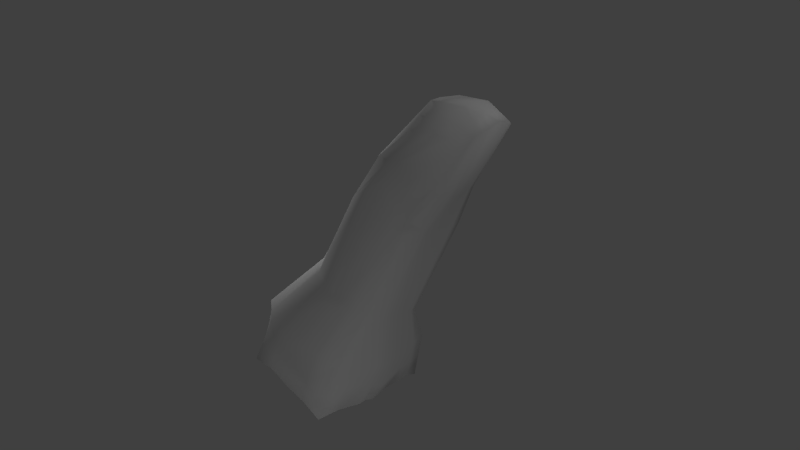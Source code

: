 # Source: polix_distal_phalanx.blend  (saved by Blender 2.66.0; exported with 4.5.12 LTS)
import bpy
from mathutils import Matrix  # noqa: F401  (used for matrix-valued properties, if any)

bpy.ops.wm.read_factory_settings(use_empty=True)
scene = bpy.context.scene
scene.name = 'Scene'

# ---- collections
col_collection_1 = bpy.data.collections.new('Collection 1'); scene.collection.children.link(col_collection_1)

# ---- world
world_world = bpy.data.worlds.new('World'); scene.world = world_world
world_world.color = (0.05088, 0.05088, 0.05088)
world_world.use_sun_shadow = False
world_world.sun_shadow_jitter_overblur = 0.0
world_world.cycles.sampling_method = 'MANUAL'
world_world.cycles.sample_map_resolution = 256

# ---- cameras
cam_camera = bpy.data.cameras.new('Camera')
cam_camera.clip_end = 100.0
cam_camera.lens = 35.0
cam_camera.sensor_width = 32.0
cam_camera.sensor_height = 18.0
cam_camera.ortho_scale = 7.314
cam_camera.dof.focus_distance = 0.0
cam_camera.dof.aperture_fstop = 128.0

# ---- lights
light_point_001 = bpy.data.lights.new('Point.001', 'POINT')
light_point_001.transmission_factor = 0.0
light_point_001.energy = 100.0
light_point_001.shadow_buffer_clip_start = 0.5
light_point_001.shadow_soft_size = 0.1
light_point_001.shadow_maximum_resolution = 0.006
light_point_001.use_absolute_resolution = True
light_point_001.cycles.use_multiple_importance_sampling = False
light_point = bpy.data.lights.new('Point', 'POINT')
light_point.transmission_factor = 0.0
light_point.energy = 100.0
light_point.shadow_buffer_clip_start = 0.5
light_point.shadow_soft_size = 0.1
light_point.shadow_maximum_resolution = 0.006
light_point.use_absolute_resolution = True
light_point.cycles.use_multiple_importance_sampling = False
light_lamp = bpy.data.lights.new('Lamp', 'POINT')
light_lamp.transmission_factor = 0.0
light_lamp.cutoff_distance = 30.0
light_lamp.energy = 100.0
light_lamp.shadow_buffer_clip_start = 1.001
light_lamp.shadow_soft_size = 0.1
light_lamp.shadow_maximum_resolution = 0.006
light_lamp.use_absolute_resolution = True
light_lamp.cycles.use_multiple_importance_sampling = False

# ---- meshes
me_cube_001 = bpy.data.meshes.new('Cube.001')
me_cube_001.from_pydata([(-0.7757, -1.136, -0.9199), (-0.8646, 0.4519, -0.9244), (0.8, 0.3301, -1.006), (0.7335, -1.27, -0.9646), (1.068, 0.007019, 0.8153), (1.101, 0.8036, 0.886), (1.893, 0.7818, 0.8546), (1.785, 0.1488, 0.8165), (0.4499, 0.7432, 0.4637), (0.6981, -0.1353, 0.6265), (1.432, 0.7016, 0.4204), (1.541, -0.121, 0.5397), (1.171, 0.3933, 0.973), (-0.9351, -0.3733, -0.8777), (2.036, 0.3933, 0.9307), (0.8412, -0.474, -0.9922), (-0.6087, -0.9458, -0.6206), (0.72, -0.925, -0.647), (0.835, 0.4353, -0.7052), (-0.7948, 0.5111, -0.6142), (0.9121, -0.1594, -0.4239), (-0.3718, -0.08115, -0.2248), (0.935, -0.3142, -0.7357), (-1.094, -0.1951, -0.6502), (-0.4344, 0.457, -0.3969), (0.8068, 0.3311, -0.4964), (0.8013, -0.5185, -0.357), (-0.1032, -0.4967, -0.2349), (0.4341, 0.2213, 0.537), (1.582, 0.2474, 0.4436), (0.3202, 0.1259, 0.3061), (1.315, 0.1064, 0.2064), (0.329, -0.244, 0.3192), (1.234, -0.2113, 0.3251), (1.289, 0.6103, 0.1674), (0.3072, 0.6758, 0.2866), (1.528, 0.8404, 0.8893), (-0.06516, 0.4774, -0.9582), (1.487, -0.0148, 0.8512), (-0.06516, -1.157, -0.953), (0.03191, -1.062, -0.6434), (0.07008, 0.6408, -0.657), (0.2927, -0.5985, -0.3118), (0.1236, 0.5366, -0.3968), (1.652, 0.3933, 1.003), (-0.06516, -0.4237, -0.8891), (0.798, 0.6976, 0.227), (0.8308, -0.2604, 0.5043), (1.109, -0.1974, 0.6538), (0.8582, 0.8107, 0.423), (-0.9721, -0.665, -0.839), (1.951, 0.2507, 0.8829), (0.4693, 0.0674, 0.5683), (1.321, -0.02748, 0.2156), (1.618, 0.09962, 0.4772), (0.9237, -0.7522, -0.9295), (1.162, 0.2507, 0.9711), (0.3233, -0.003317, 0.3107), (-0.3352, -0.2263, -0.2283), (0.8848, -0.3039, -0.4006), (0.8969, -0.5158, -0.722), (-1.011, -0.6666, -0.6083), (1.648, 0.2507, 0.9864), (-0.06516, -0.7122, -0.8203), (-0.06516, 0.0001199, -0.8628), (1.662, 0.6538, 0.9784), (0.9117, 0.06968, -0.7288), (-0.5053, 0.2352, -0.313), (-1.061, 0.2733, -0.5981), (0.8581, 0.1365, -0.461), (0.4001, 0.5344, 0.5232), (1.505, 0.4712, 0.4302), (0.8976, -0.06215, -0.9344), (1.191, 0.6873, 0.9535), (1.302, 0.398, 0.1864), (2.013, 0.6096, 0.9084), (-1.04, 0.02559, -0.8404), (0.3135, 0.4076, 0.2961), (-0.928, 0.4802, -0.7852), (0.8169, 0.3808, -0.8611), (0.737, -1.173, -0.8163), (-0.6951, -1.044, -0.769), (0.9686, -0.3969, -0.8685), (-1.092, -0.266, -0.7548), (-0.01834, -1.137, -0.776), (7.615e-05, 0.5562, -0.8147), (0.9075, -0.6382, -0.8017), (-1.044, -0.6527, -0.7532), (-1.091, 0.1574, -0.7365), (0.9044, 0.001441, -0.8353), (-0.5001, -0.3985, -0.8834), (0.09474, -0.5476, -0.2734), (-0.2884, -1.004, -0.632), (1.315, 0.822, 0.8876), (-0.4204, -1.147, -0.9034), (1.412, 0.3933, 0.9882), (-0.3624, 0.576, -0.6356), (-0.2544, 0.5366, -0.3969), (1.71, 0.8111, 0.8719), (0.3438, -1.214, -0.9462), (1.325, -0.1592, 0.5967), (1.033, -0.2358, 0.4147), (0.5526, 0.6867, 0.2568), (0.654, 0.7769, 0.4434), (1.277, -0.00389, 0.8333), (-0.487, 0.4647, -0.9255), (-0.4418, 0.5183, -0.7858), (-0.3567, -1.09, -0.7725), (1.427, 0.6705, 0.9659), (-0.5528, 0.01285, -0.8499), (-0.2192, -0.3615, -0.2316), (0.8431, -0.4112, -0.3788), (0.8085, -0.7204, -0.6845), (-0.8097, -0.8062, -0.6144), (1.043, 0.654, 0.1972), (1.145, 0.7561, 0.4217), (0.4261, -0.7322, -0.8629), (1.799, 0.2507, 0.9346), (-0.5186, -0.6886, -0.8302), (1.405, 0.2507, 0.9787), (0.5799, -0.2522, 0.4118), (0.9036, -0.1663, 0.6401), (-0.4695, -0.9176, -0.851), (1.341, 0.1234, 0.906), (1.718, 0.1589, 0.8842), (0.3849, -0.973, -0.8888), (1.318, 0.03943, 0.211), (0.4517, 0.1444, 0.5526), (1.993, 0.322, 0.9068), (-0.9536, -0.5192, -0.8426), (1.657, 0.5231, 0.991), (-0.06516, -0.2125, -0.8602), (0.9234, -0.1229, -0.7323), (-1.077, 0.03829, -0.6243), (0.3846, 0.1965, -0.908), (1.774, 0.7214, 0.9077), (-0.5199, 0.2388, -0.8719), (1.371, 0.7463, 0.9268), (0.8606, 0.1911, -0.8482), (-1.01, 0.3188, -0.7608), (1.595, 0.7471, 0.9339), (-0.06516, 0.2388, -0.8947), (1.636, 0.06702, 0.8339), (0.4295, -0.4488, -0.9407), (0.376, -0.9935, -0.6452), (0.547, -0.5585, -0.3344), (-0.9876, -0.1746, -0.8433), (1.308, 0.2517, 0.1965), (1.544, 0.3589, 0.4369), (1.181, 0.5398, 0.9633), (0.3593, -1.155, -0.7961), (0.4085, 0.4685, -0.8379), (1.838, 0.6317, 0.9434), (0.4019, -0.01073, -0.8889), (0.8325, 0.2338, -0.4787), (-0.928, 0.3922, -0.6061), (-0.4699, 0.3461, -0.3549), (0.8733, 0.2525, -0.717), (1.844, 0.3933, 0.9671), (0.4525, 0.538, -0.6811), (0.4652, 0.4338, -0.4466), (0.3674, 0.4038, -0.9586), (1.146, 0.7454, 0.9197), (0.8488, 0.134, -0.9546), (1.469, 0.5864, 0.4253), (0.425, 0.6388, 0.4935), (-0.3535, -0.1537, -0.2266), (0.8985, -0.2317, -0.4122), (0.9159, -0.415, -0.7289), (-1.052, -0.4308, -0.6293), (0.3104, 0.5417, 0.2914), (-0.9525, 0.2388, -0.8666), (1.953, 0.6957, 0.8815), (1.295, 0.5042, 0.1769), (1.408, 0.322, 0.9835), (-0.5094, -0.5436, -0.841), (1.822, 0.322, 0.9508), (0.4278, -0.5905, -0.886), (1.278, -0.1194, 0.2703), (0.5837, -0.03394, 0.5974), (1.868, 0.1998, 0.8497), (-0.8739, -0.9003, -0.8637), (0.8852, -0.01196, -0.4424), (-0.4383, 0.0765, -0.2687), (0.4171, 0.3773, 0.5301), (0.8693, -0.2688, -0.9476), (1.579, -0.0107, 0.5084), (0.8286, -1.011, -0.9313), (1.115, 0.1289, 0.8932), (0.3261, -0.1237, 0.315), (0.4157, -0.2305, -0.8991), (1.841, 0.5121, 0.9553), (-0.5264, -0.1935, -0.8509), (1.419, 0.5315, 0.9771), (-1.091, -0.05507, -0.7457), (0.9366, -0.1984, -0.8519), (2.025, 0.5011, 0.9196), (0.3169, 0.2663, 0.3011), (1.6, 0.1735, 0.4604), (0.8825, -0.6131, -0.9451), (1.167, 0.322, 0.972), (0.3217, 0.0613, 0.3084), (1.65, 0.322, 0.9949), (-0.06516, -0.568, -0.8389), (-1.068, -0.4594, -0.754), (0.9381, -0.5175, -0.8351), (-0.8697, -0.8484, -0.7611), (0.8222, -0.9055, -0.809), (-0.06516, -0.9349, -0.8708), (1.567, 0.118, 0.9188)], [], [(139, 78, 1, 171), (151, 79, 2, 161), (207, 80, 3, 187), (107, 81, 0, 94), (134, 161, 2, 163), (137, 93, 5, 162), (162, 5, 8, 165), (98, 6, 10, 115), (180, 7, 11, 186), (104, 4, 9, 121), (178, 33, 26, 111), (121, 9, 32, 120), (156, 24, 19, 155), (115, 10, 34, 114), (91, 27, 16, 92), (120, 32, 27, 91), (186, 11, 33, 178), (165, 8, 35, 170), (114, 34, 25, 160), (170, 35, 24, 156), (195, 82, 15, 185), (200, 12, 28, 127), (111, 26, 17, 112), (160, 25, 18, 159), (177, 143, 15, 199), (147, 31, 20, 182), (174, 95, 12, 200), (204, 83, 13, 129), (166, 21, 23, 169), (196, 14, 29, 148), (148, 29, 31, 147), (127, 28, 30, 201), (201, 30, 21, 166), (182, 20, 22, 132), (106, 85, 37, 105), (176, 158, 44, 202), (102, 46, 43, 97), (145, 42, 40, 144), (136, 105, 37, 141), (142, 38, 48, 100), (135, 98, 36, 140), (150, 84, 39, 99), (93, 36, 49, 103), (100, 48, 47, 101), (175, 90, 45, 203), (97, 43, 41, 96), (101, 47, 42, 145), (103, 49, 46, 102), (205, 86, 55, 199), (128, 51, 54, 198), (126, 53, 59, 167), (198, 54, 53, 126), (188, 56, 52, 179), (167, 59, 60, 168), (125, 116, 55, 187), (123, 119, 56, 188), (206, 87, 50, 181), (110, 58, 61, 113), (179, 52, 57, 189), (189, 57, 58, 110), (124, 117, 62, 209), (122, 118, 63, 208), (149, 73, 70, 184), (193, 108, 73, 149), (197, 77, 67, 183), (191, 152, 65, 130), (192, 109, 64, 131), (164, 71, 74, 173), (173, 74, 69, 154), (154, 69, 66, 157), (183, 67, 68, 133), (184, 70, 77, 197), (194, 88, 76, 146), (172, 75, 71, 164), (190, 153, 72, 185), (138, 89, 72, 163), (155, 19, 78, 139), (159, 18, 79, 151), (112, 17, 80, 207), (92, 16, 81, 107), (132, 22, 82, 195), (169, 23, 83, 204), (96, 41, 85, 106), (144, 40, 84, 150), (168, 60, 86, 205), (113, 61, 87, 206), (133, 68, 88, 194), (157, 66, 89, 138), (8, 103, 102, 35), (38, 104, 121, 48), (140, 36, 93, 137), (130, 65, 108, 193), (84, 107, 94, 39), (40, 92, 107, 84), (208, 63, 116, 125), (42, 91, 92, 40), (209, 62, 119, 123), (202, 44, 95, 174), (146, 76, 109, 192), (19, 96, 106, 78), (48, 121, 120, 47), (33, 101, 145, 26), (34, 173, 154, 25), (35, 102, 97, 24), (181, 50, 118, 122), (129, 13, 90, 175), (47, 120, 91, 42), (196, 75, 152, 191), (78, 106, 105, 1), (24, 97, 96, 19), (171, 1, 105, 136), (5, 93, 103, 8), (62, 202, 174, 119), (7, 142, 100, 11), (158, 191, 130, 44), (108, 137, 162, 73), (41, 159, 151, 85), (131, 64, 153, 190), (99, 125, 187, 3), (85, 151, 161, 37), (172, 6, 98, 135), (30, 197, 183, 21), (49, 115, 114, 46), (18, 157, 138, 79), (23, 133, 194, 83), (75, 172, 135, 152), (80, 150, 99, 3), (141, 37, 161, 134), (11, 100, 101, 33), (52, 127, 201, 57), (153, 134, 163, 72), (46, 114, 160, 43), (116, 177, 199, 55), (128, 14, 158, 176), (64, 141, 134, 153), (36, 98, 115, 49), (70, 165, 170, 77), (10, 164, 173, 34), (180, 51, 117, 124), (203, 45, 143, 177), (43, 160, 159, 41), (26, 145, 144, 17), (45, 131, 190, 143), (88, 139, 171, 76), (73, 162, 165, 70), (17, 144, 150, 80), (56, 200, 127, 52), (51, 128, 176, 117), (66, 132, 195, 89), (50, 129, 175, 118), (77, 170, 156, 67), (143, 190, 185, 15), (67, 156, 155, 68), (118, 175, 203, 63), (76, 171, 136, 109), (69, 182, 132, 66), (6, 172, 164, 10), (109, 136, 141, 64), (90, 192, 131, 45), (83, 194, 146, 13), (152, 135, 140, 65), (68, 155, 139, 88), (79, 138, 163, 2), (89, 195, 185, 72), (65, 140, 137, 108), (20, 167, 168, 22), (25, 154, 157, 18), (58, 166, 169, 61), (31, 126, 167, 20), (12, 149, 184, 28), (13, 146, 192, 90), (117, 176, 202, 62), (95, 193, 149, 12), (74, 147, 182, 69), (75, 196, 148, 71), (29, 198, 126, 31), (28, 184, 197, 30), (4, 188, 179, 9), (142, 124, 209, 38), (71, 148, 147, 74), (44, 130, 193, 95), (21, 183, 133, 23), (14, 196, 191, 158), (87, 204, 129, 50), (61, 169, 204, 87), (39, 208, 125, 99), (119, 174, 200, 56), (86, 207, 187, 55), (14, 128, 198, 29), (22, 168, 205, 82), (9, 179, 189, 32), (27, 110, 113, 16), (82, 205, 199, 15), (57, 201, 166, 58), (0, 181, 122, 94), (63, 203, 177, 116), (81, 206, 181, 0), (104, 123, 188, 4), (32, 189, 110, 27), (94, 122, 208, 39), (51, 180, 186, 54), (53, 178, 111, 59), (7, 180, 124, 142), (38, 209, 123, 104), (59, 111, 112, 60), (16, 113, 206, 81), (54, 186, 178, 53), (60, 112, 207, 86)])
me_cube_001.polygons.foreach_set('use_smooth', [True] * 208)
me_cube_001.use_remesh_preserve_volume = False
me_cube_001.use_remesh_preserve_attributes = False
me_cube_001.use_mirror_vertex_groups = False
me_cube_001.update()

# ---- objects
ob_point_001 = bpy.data.objects.new('Point.001', light_point_001)
ob_point = bpy.data.objects.new('Point', light_point)
ob_cube = bpy.data.objects.new('Cube', me_cube_001)
ob_lamp = bpy.data.objects.new('Lamp', light_lamp)
ob_camera = bpy.data.objects.new('Camera', cam_camera)

# ---- transforms, parenting, visibility, modifiers, constraints
ob_point_001.location = (-3.489, 0.763, 1.318)
ob_point_001.lineart.crease_threshold = 0.0
ob_point.location = (4.306, -6.648, -2.81)
ob_point.lineart.crease_threshold = 0.0
ob_cube.location = (-0.2973, -0.09347, 0.2815)
ob_cube.scale = (1.0, 1.0, 2.007)
ob_cube.show_in_front = True
ob_cube.lineart.crease_threshold = 0.0
ob_lamp.location = (4.076, 1.005, 5.904)
ob_lamp.rotation_euler = (0.6503, 0.05522, 1.866)
ob_lamp.lock_rotations_4d = False
ob_lamp.empty_display_type = 'ARROWS'
ob_lamp.color = (0.0, 0.0, 0.0, 0.0)
ob_lamp.lineart.crease_threshold = 0.0
ob_camera.location = (7.481, -6.508, 5.344)
ob_camera.rotation_euler = (1.109, 0.01082, 0.8149)
ob_camera.lock_rotations_4d = False
ob_camera.empty_display_type = 'ARROWS'
ob_camera.color = (0.0, 0.0, 0.0, 0.0)
ob_camera.display_type = 'WIRE'
ob_camera.lineart.crease_threshold = 0.0

# ---- collection membership
col_collection_1.objects.link(ob_point_001)
col_collection_1.objects.link(ob_point)
col_collection_1.objects.link(ob_cube)
col_collection_1.objects.link(ob_lamp)
col_collection_1.objects.link(ob_camera)

# ---- scene / render settings (as saved in the file)
scene.camera = ob_camera
scene.frame_start = 1; scene.frame_end = 250; scene.frame_set(60)
scene.render.engine = 'BLENDER_EEVEE_NEXT'
scene.render.image_settings.color_mode = 'RGB'
scene.render.image_settings.compression = 90
scene.render.resolution_percentage = 50
scene.render.dither_intensity = 0.0
scene.render.bake_margin = 2
scene.cycles.use_denoising = False
scene.cycles.samples = 10
scene.cycles.sampling_pattern = 'TABULATED_SOBOL'
scene.cycles.light_sampling_threshold = 0.0
scene.cycles.use_adaptive_sampling = False
scene.cycles.use_light_tree = False
scene.cycles.blur_glossy = 0.0
scene.cycles.volume_bounces = 1
scene.cycles.pixel_filter_type = 'GAUSSIAN'
scene.cycles.sample_clamp_indirect = 0.0
scene.view_settings.view_transform = 'Standard'
bpy.context.view_layer.update()
